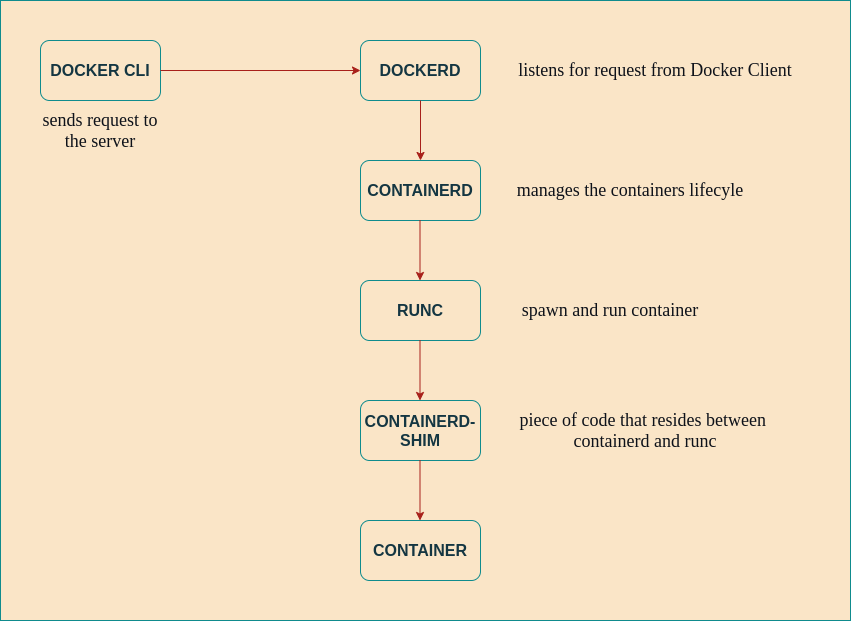

The diagram above was exported from draw.io. Its source (the exported page's mxGraphModel, read from the mxfile embedded in the PNG):
<mxGraphModel dx="1030" dy="542" grid="1" gridSize="10" guides="1" tooltips="1" connect="1" arrows="1" fold="1" page="1" pageScale="1" pageWidth="850" pageHeight="1100" background="#DAD2D8" math="0" shadow="0">
  <root>
    <mxCell id="0" />
    <mxCell id="1" parent="0" />
    <mxCell id="PCKMaIlIwC08fVswifO7-16" value="" style="rounded=0;whiteSpace=wrap;html=1;sketch=0;fontSize=16;fillColor=#FAE5C7;strokeColor=#0F8B8D;fontColor=#143642;" vertex="1" parent="1">
      <mxGeometry width="850" height="620" as="geometry" />
    </mxCell>
    <mxCell id="SrPx4uLIdy97LK5O4aVI-1" value="&lt;b&gt;&lt;font style=&quot;font-size: 16px&quot;&gt;DOCKER CLI&lt;/font&gt;&lt;/b&gt;" style="whiteSpace=wrap;html=1;rounded=1;fillColor=#FAE5C7;strokeColor=#0F8B8D;fontColor=#143642;" parent="1" vertex="1">
      <mxGeometry x="40" y="40" width="120" height="60" as="geometry" />
    </mxCell>
    <mxCell id="SrPx4uLIdy97LK5O4aVI-2" value="&lt;b&gt;&lt;font style=&quot;font-size: 16px&quot;&gt;DOCKERD&lt;/font&gt;&lt;/b&gt;" style="whiteSpace=wrap;html=1;rounded=1;fillColor=#FAE5C7;strokeColor=#0F8B8D;fontColor=#143642;" parent="1" vertex="1">
      <mxGeometry x="360" y="40" width="120" height="60" as="geometry" />
    </mxCell>
    <mxCell id="SrPx4uLIdy97LK5O4aVI-3" value="CONTAINERD" style="whiteSpace=wrap;html=1;rounded=1;fontStyle=1;fontSize=16;fillColor=#FAE5C7;strokeColor=#0F8B8D;fontColor=#143642;" parent="1" vertex="1">
      <mxGeometry x="360" y="160" width="120" height="60" as="geometry" />
    </mxCell>
    <mxCell id="SrPx4uLIdy97LK5O4aVI-4" value="&lt;b&gt;&lt;font style=&quot;font-size: 16px&quot;&gt;RUNC&lt;/font&gt;&lt;/b&gt;" style="whiteSpace=wrap;html=1;rounded=1;fillColor=#FAE5C7;strokeColor=#0F8B8D;fontColor=#143642;" parent="1" vertex="1">
      <mxGeometry x="360" y="280" width="120" height="60" as="geometry" />
    </mxCell>
    <mxCell id="SrPx4uLIdy97LK5O4aVI-5" value="&lt;b&gt;&lt;font style=&quot;font-size: 16px&quot;&gt;CONTAINERD-SHIM&lt;/font&gt;&lt;/b&gt;" style="whiteSpace=wrap;html=1;rounded=1;fillColor=#FAE5C7;strokeColor=#0F8B8D;fontColor=#143642;" parent="1" vertex="1">
      <mxGeometry x="360" y="400" width="120" height="60" as="geometry" />
    </mxCell>
    <mxCell id="PCKMaIlIwC08fVswifO7-1" value="" style="endArrow=classic;html=1;entryX=0;entryY=0.5;entryDx=0;entryDy=0;labelBackgroundColor=#DAD2D8;strokeColor=#A8201A;fontColor=#143642;" edge="1" parent="1" target="SrPx4uLIdy97LK5O4aVI-2">
      <mxGeometry width="50" height="50" relative="1" as="geometry">
        <mxPoint x="160" y="70" as="sourcePoint" />
        <mxPoint x="210" y="20" as="targetPoint" />
      </mxGeometry>
    </mxCell>
    <mxCell id="PCKMaIlIwC08fVswifO7-2" value="" style="endArrow=classic;html=1;entryX=0.5;entryY=0;entryDx=0;entryDy=0;labelBackgroundColor=#DAD2D8;strokeColor=#A8201A;fontColor=#143642;" edge="1" parent="1" target="SrPx4uLIdy97LK5O4aVI-3">
      <mxGeometry width="50" height="50" relative="1" as="geometry">
        <mxPoint x="420" y="100" as="sourcePoint" />
        <mxPoint x="470" y="50" as="targetPoint" />
      </mxGeometry>
    </mxCell>
    <mxCell id="PCKMaIlIwC08fVswifO7-3" value="" style="endArrow=classic;html=1;entryX=0.5;entryY=0;entryDx=0;entryDy=0;labelBackgroundColor=#DAD2D8;strokeColor=#A8201A;fontColor=#143642;" edge="1" parent="1">
      <mxGeometry width="50" height="50" relative="1" as="geometry">
        <mxPoint x="419.5" y="220" as="sourcePoint" />
        <mxPoint x="419.5" y="280" as="targetPoint" />
      </mxGeometry>
    </mxCell>
    <mxCell id="PCKMaIlIwC08fVswifO7-4" value="" style="endArrow=classic;html=1;entryX=0.5;entryY=0;entryDx=0;entryDy=0;labelBackgroundColor=#DAD2D8;strokeColor=#A8201A;fontColor=#143642;" edge="1" parent="1">
      <mxGeometry width="50" height="50" relative="1" as="geometry">
        <mxPoint x="419.5" y="340" as="sourcePoint" />
        <mxPoint x="419.5" y="400" as="targetPoint" />
      </mxGeometry>
    </mxCell>
    <mxCell id="PCKMaIlIwC08fVswifO7-6" value="" style="endArrow=classic;html=1;entryX=0.5;entryY=0;entryDx=0;entryDy=0;labelBackgroundColor=#DAD2D8;strokeColor=#A8201A;fontColor=#143642;" edge="1" parent="1">
      <mxGeometry width="50" height="50" relative="1" as="geometry">
        <mxPoint x="419.5" y="460" as="sourcePoint" />
        <mxPoint x="419.5" y="520" as="targetPoint" />
      </mxGeometry>
    </mxCell>
    <mxCell id="PCKMaIlIwC08fVswifO7-8" value="&lt;span style=&quot;color: rgb(14 , 18 , 26) ; font-family: &amp;#34;roboto&amp;#34; ; font-size: 18px ; text-align: left&quot;&gt;sends request to the server&lt;/span&gt;" style="text;html=1;strokeColor=none;fillColor=none;align=center;verticalAlign=middle;whiteSpace=wrap;rounded=1;fontColor=#143642;" vertex="1" parent="1">
      <mxGeometry x="40" y="120" width="120" height="20" as="geometry" />
    </mxCell>
    <mxCell id="PCKMaIlIwC08fVswifO7-9" value="&lt;span style=&quot;color: rgb(14 , 18 , 26) ; font-family: &amp;#34;roboto&amp;#34; ; font-size: 18px ; text-align: left&quot;&gt;listens for request from Docker Client&lt;/span&gt;" style="text;html=1;strokeColor=none;fillColor=none;align=center;verticalAlign=middle;whiteSpace=wrap;rounded=1;fontColor=#143642;" vertex="1" parent="1">
      <mxGeometry x="510" y="60" width="290" height="20" as="geometry" />
    </mxCell>
    <mxCell id="PCKMaIlIwC08fVswifO7-10" value="&lt;b&gt;CONTAINER&lt;/b&gt;" style="rounded=1;whiteSpace=wrap;html=1;sketch=0;fontSize=16;fillColor=#FAE5C7;strokeColor=#0F8B8D;fontColor=#143642;" vertex="1" parent="1">
      <mxGeometry x="360" y="520" width="120" height="60" as="geometry" />
    </mxCell>
    <mxCell id="PCKMaIlIwC08fVswifO7-13" value="&lt;span style=&quot;color: rgb(14 , 18 , 26) ; font-family: &amp;#34;roboto&amp;#34; ; font-size: 18px ; text-align: left&quot;&gt;manages the containers lifecyle&lt;/span&gt;" style="text;html=1;strokeColor=none;fillColor=none;align=center;verticalAlign=middle;whiteSpace=wrap;rounded=0;sketch=0;fontSize=16;fontColor=#143642;" vertex="1" parent="1">
      <mxGeometry x="510" y="180" width="240" height="20" as="geometry" />
    </mxCell>
    <mxCell id="PCKMaIlIwC08fVswifO7-14" value="&lt;span style=&quot;color: rgb(14 , 18 , 26) ; font-family: &amp;#34;roboto&amp;#34; ; font-size: 18px ; text-align: left&quot;&gt;spawn and run container&lt;/span&gt;" style="text;html=1;strokeColor=none;fillColor=none;align=center;verticalAlign=middle;whiteSpace=wrap;rounded=0;sketch=0;fontSize=16;fontColor=#143642;" vertex="1" parent="1">
      <mxGeometry x="490" y="300" width="240" height="20" as="geometry" />
    </mxCell>
    <mxCell id="PCKMaIlIwC08fVswifO7-15" value="&lt;span style=&quot;color: rgb(14 , 18 , 26) ; font-family: &amp;#34;roboto&amp;#34; ; font-size: 18px ; text-align: left&quot;&gt;piece of code that resides between &lt;br&gt;containerd and runc&lt;/span&gt;" style="text;html=1;strokeColor=none;fillColor=none;align=center;verticalAlign=middle;whiteSpace=wrap;rounded=0;sketch=0;fontSize=16;fontColor=#143642;" vertex="1" parent="1">
      <mxGeometry x="440" y="420" width="410" height="20" as="geometry" />
    </mxCell>
  </root>
</mxGraphModel>